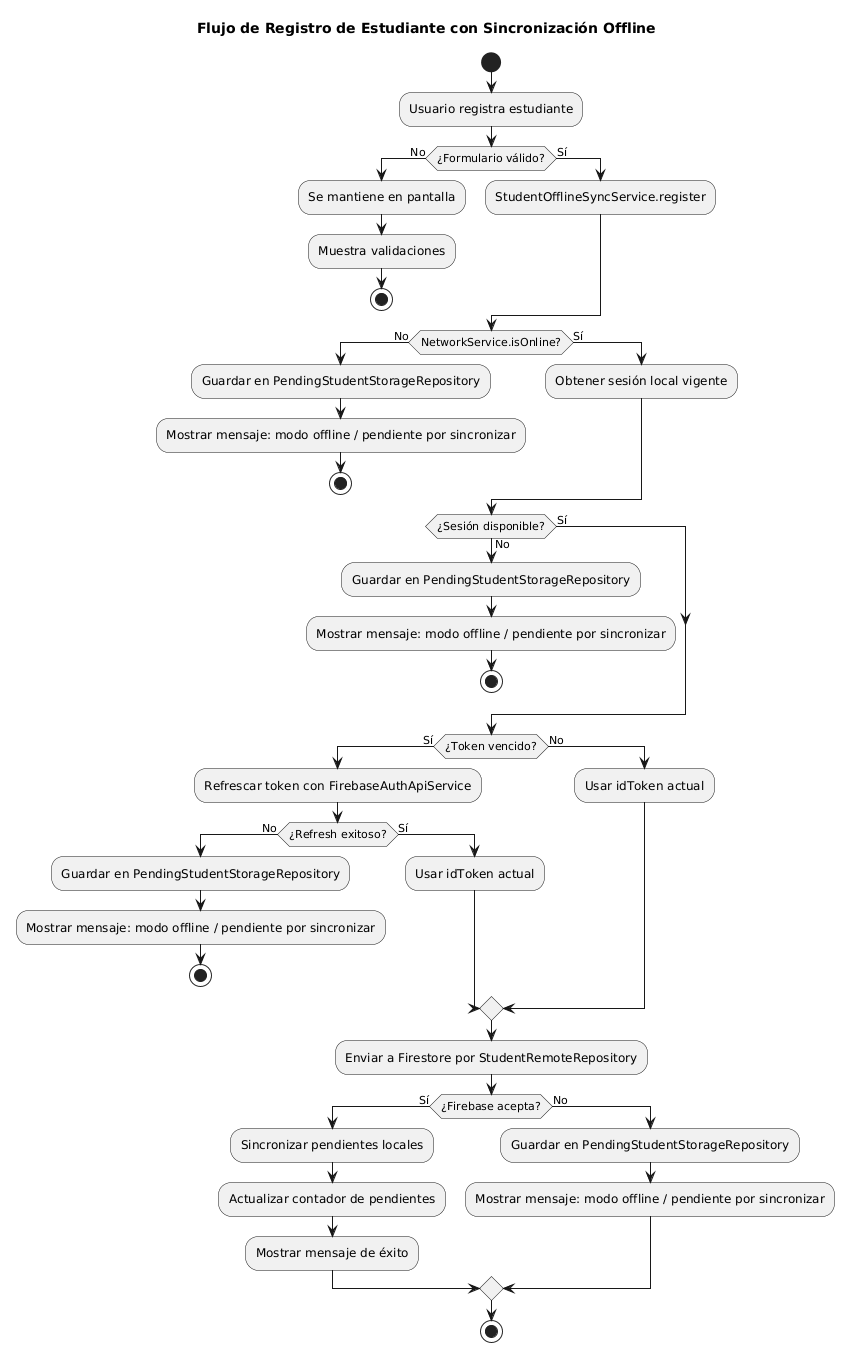

The diagram above was rendered by PlantUML. Its source (embedded in the PNG):
@startuml
title Flujo de Registro de Estudiante con Sincronización Offline

start

:Usuario registra estudiante;

if (¿Formulario válido?) then (No)
  :Se mantiene en pantalla;
  :Muestra validaciones;
  stop
else (Sí)
  :StudentOfflineSyncService.register;
endif

if (NetworkService.isOnline?) then (No)
  :Guardar en PendingStudentStorageRepository;
  :Mostrar mensaje: modo offline / pendiente por sincronizar;
  stop
else (Sí)
  :Obtener sesión local vigente;
endif

if (¿Sesión disponible?) then (No)
  :Guardar en PendingStudentStorageRepository;
  :Mostrar mensaje: modo offline / pendiente por sincronizar;
  stop
else (Sí)
endif

if (¿Token vencido?) then (Sí)
  :Refrescar token con FirebaseAuthApiService;

  if (¿Refresh exitoso?) then (No)
    :Guardar en PendingStudentStorageRepository;
    :Mostrar mensaje: modo offline / pendiente por sincronizar;
    stop
  else (Sí)
    :Usar idToken actual;
  endif

else (No)
  :Usar idToken actual;
endif

:Enviar a Firestore por StudentRemoteRepository;

if (¿Firebase acepta?) then (Sí)
  :Sincronizar pendientes locales;
  :Actualizar contador de pendientes;
  :Mostrar mensaje de éxito;
else (No)
  :Guardar en PendingStudentStorageRepository;
  :Mostrar mensaje: modo offline / pendiente por sincronizar;
endif

stop
@enduml